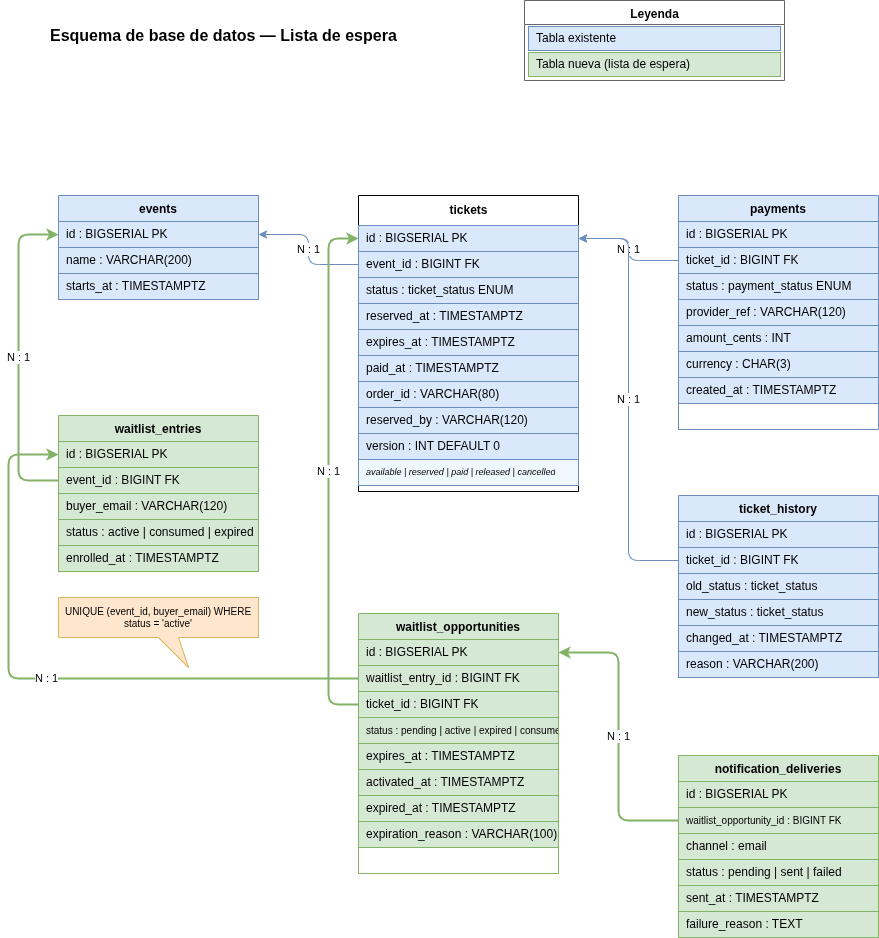

The diagram above was exported from draw.io. Its source (the exported page's mxGraphModel, read from the mxfile embedded in the PNG):
<mxGraphModel dx="605" dy="827" grid="1" gridSize="10" guides="1" tooltips="1" connect="1" arrows="1" fold="1" page="1" pageScale="1" pageWidth="1654" pageHeight="1169" math="0" shadow="0">
  <root>
    <mxCell id="0" />
    <mxCell id="1" parent="0" />
    <mxCell id="title" value="&lt;b style='font-size:16px'&gt;Esquema de base de datos — Lista de espera&lt;/b&gt;" style="text;html=1;align=left;verticalAlign=middle;resizable=0;points=[];" parent="1" vertex="1">
      <mxGeometry x="80" y="30" width="600" height="30" as="geometry" />
    </mxCell>
    <mxCell id="leg" value="" style="swimlane;startSize=24;fillColor=none;strokeColor=#666666;fontStyle=1;" parent="1" vertex="1">
      <mxGeometry x="556" y="10" width="260" height="80" as="geometry" />
    </mxCell>
    <mxCell id="leg_title" value="Leyenda" style="text;html=1;fontStyle=1;align=center;" parent="leg" vertex="1">
      <mxGeometry width="260" height="24" as="geometry" />
    </mxCell>
    <mxCell id="leg_ex" value="Tabla existente" style="text;strokeColor=#6c8ebf;fillColor=#dae8fc;align=left;verticalAlign=middle;spacingLeft=6;html=1;" parent="leg" vertex="1">
      <mxGeometry x="4" y="26" width="252" height="24" as="geometry" />
    </mxCell>
    <mxCell id="leg_new" value="Tabla nueva (lista de espera)" style="text;strokeColor=#82b366;fillColor=#d5e8d4;align=left;verticalAlign=middle;spacingLeft=6;html=1;" parent="leg" vertex="1">
      <mxGeometry x="4" y="52" width="252" height="24" as="geometry" />
    </mxCell>
    <mxCell id="ev" value="events" style="swimlane;fontStyle=1;align=center;startSize=26;fillColor=#dae8fc;strokeColor=#6c8ebf;" parent="1" vertex="1">
      <mxGeometry x="90" y="205" width="200" height="104" as="geometry" />
    </mxCell>
    <mxCell id="ev_id" value="id : BIGSERIAL PK" style="text;html=1;strokeColor=#6c8ebf;fillColor=#dae8fc;align=left;verticalAlign=middle;spacingLeft=6;overflow=hidden;rotatable=0;points=[[0,0.5],[1,0.5]];portConstraint=eastwest;" parent="ev" vertex="1">
      <mxGeometry y="26" width="200" height="26" as="geometry" />
    </mxCell>
    <mxCell id="ev_name" value="name : VARCHAR(200)" style="text;html=1;strokeColor=#6c8ebf;fillColor=#dae8fc;align=left;verticalAlign=middle;spacingLeft=6;overflow=hidden;rotatable=0;points=[[0,0.5],[1,0.5]];portConstraint=eastwest;" parent="ev" vertex="1">
      <mxGeometry y="52" width="200" height="26" as="geometry" />
    </mxCell>
    <mxCell id="ev_starts" value="starts_at : TIMESTAMPTZ" style="text;html=1;strokeColor=#6c8ebf;fillColor=#dae8fc;align=left;verticalAlign=middle;spacingLeft=6;overflow=hidden;rotatable=0;points=[[0,0.5],[1,0.5]];portConstraint=eastwest;" parent="ev" vertex="1">
      <mxGeometry y="78" width="200" height="26" as="geometry" />
    </mxCell>
    <mxCell id="tk" value="tickets" style="shape=table;startSize=30;container=1;collapsible=1;childLayout=tableLayout;fixedRows=1;rowLines=0;fontStyle=1;align=center;resizeLast=1;html=1;" parent="1" vertex="1">
      <mxGeometry x="390" y="205" width="220" height="296" as="geometry" />
    </mxCell>
    <mxCell id="tk_id" value="id : BIGSERIAL PK" style="text;html=1;strokeColor=#6c8ebf;fillColor=#dae8fc;align=left;verticalAlign=middle;spacingLeft=6;overflow=hidden;rotatable=0;points=[[0,0.5],[1,0.5]];portConstraint=eastwest;" parent="tk" vertex="1">
      <mxGeometry y="30" width="220" height="26" as="geometry" />
    </mxCell>
    <mxCell id="tk_ev" value="event_id : BIGINT FK" style="text;html=1;strokeColor=#6c8ebf;fillColor=#dae8fc;align=left;verticalAlign=middle;spacingLeft=6;overflow=hidden;rotatable=0;points=[[0,0.5],[1,0.5]];portConstraint=eastwest;" parent="tk" vertex="1">
      <mxGeometry y="56" width="220" height="26" as="geometry" />
    </mxCell>
    <mxCell id="tk_status" value="status : ticket_status ENUM" style="text;html=1;strokeColor=#6c8ebf;fillColor=#dae8fc;align=left;verticalAlign=middle;spacingLeft=6;overflow=hidden;rotatable=0;points=[[0,0.5],[1,0.5]];portConstraint=eastwest;" parent="tk" vertex="1">
      <mxGeometry y="82" width="220" height="26" as="geometry" />
    </mxCell>
    <mxCell id="tk_res_at" value="reserved_at : TIMESTAMPTZ" style="text;html=1;strokeColor=#6c8ebf;fillColor=#dae8fc;align=left;verticalAlign=middle;spacingLeft=6;overflow=hidden;rotatable=0;points=[[0,0.5],[1,0.5]];portConstraint=eastwest;" parent="tk" vertex="1">
      <mxGeometry y="108" width="220" height="26" as="geometry" />
    </mxCell>
    <mxCell id="tk_exp_at" value="expires_at : TIMESTAMPTZ" style="text;html=1;strokeColor=#6c8ebf;fillColor=#dae8fc;align=left;verticalAlign=middle;spacingLeft=6;overflow=hidden;rotatable=0;points=[[0,0.5],[1,0.5]];portConstraint=eastwest;" parent="tk" vertex="1">
      <mxGeometry y="134" width="220" height="26" as="geometry" />
    </mxCell>
    <mxCell id="tk_paid_at" value="paid_at : TIMESTAMPTZ" style="text;html=1;strokeColor=#6c8ebf;fillColor=#dae8fc;align=left;verticalAlign=middle;spacingLeft=6;overflow=hidden;rotatable=0;points=[[0,0.5],[1,0.5]];portConstraint=eastwest;" parent="tk" vertex="1">
      <mxGeometry y="160" width="220" height="26" as="geometry" />
    </mxCell>
    <mxCell id="tk_order" value="order_id : VARCHAR(80)" style="text;html=1;strokeColor=#6c8ebf;fillColor=#dae8fc;align=left;verticalAlign=middle;spacingLeft=6;overflow=hidden;rotatable=0;points=[[0,0.5],[1,0.5]];portConstraint=eastwest;" parent="tk" vertex="1">
      <mxGeometry y="186" width="220" height="26" as="geometry" />
    </mxCell>
    <mxCell id="tk_buyer" value="reserved_by : VARCHAR(120)" style="text;html=1;strokeColor=#6c8ebf;fillColor=#dae8fc;align=left;verticalAlign=middle;spacingLeft=6;overflow=hidden;rotatable=0;points=[[0,0.5],[1,0.5]];portConstraint=eastwest;" parent="tk" vertex="1">
      <mxGeometry y="212" width="220" height="26" as="geometry" />
    </mxCell>
    <mxCell id="tk_ver" value="version : INT DEFAULT 0" style="text;html=1;strokeColor=#6c8ebf;fillColor=#dae8fc;align=left;verticalAlign=middle;spacingLeft=6;overflow=hidden;rotatable=0;points=[[0,0.5],[1,0.5]];portConstraint=eastwest;" parent="tk" vertex="1">
      <mxGeometry y="238" width="220" height="26" as="geometry" />
    </mxCell>
    <mxCell id="tk_enum_note" value="available | reserved | paid | released | cancelled" style="text;html=1;strokeColor=#6c8ebf;fillColor=#eff7ff;align=left;verticalAlign=middle;spacingLeft=6;fontSize=9;fontStyle=2;overflow=hidden;rotatable=0;" parent="tk" vertex="1">
      <mxGeometry y="264" width="220" height="26" as="geometry" />
    </mxCell>
    <mxCell id="pm" value="payments" style="swimlane;fontStyle=1;align=center;startSize=26;fillColor=#dae8fc;strokeColor=#6c8ebf;" parent="1" vertex="1">
      <mxGeometry x="710" y="205" width="200" height="234" as="geometry" />
    </mxCell>
    <mxCell id="pm_id" value="id : BIGSERIAL PK" style="text;html=1;strokeColor=#6c8ebf;fillColor=#dae8fc;align=left;verticalAlign=middle;spacingLeft=6;overflow=hidden;rotatable=0;points=[[0,0.5],[1,0.5]];portConstraint=eastwest;" parent="pm" vertex="1">
      <mxGeometry y="26" width="200" height="26" as="geometry" />
    </mxCell>
    <mxCell id="pm_tk" value="ticket_id : BIGINT FK" style="text;html=1;strokeColor=#6c8ebf;fillColor=#dae8fc;align=left;verticalAlign=middle;spacingLeft=6;overflow=hidden;rotatable=0;points=[[0,0.5],[1,0.5]];portConstraint=eastwest;" parent="pm" vertex="1">
      <mxGeometry y="52" width="200" height="26" as="geometry" />
    </mxCell>
    <mxCell id="pm_status" value="status : payment_status ENUM" style="text;html=1;strokeColor=#6c8ebf;fillColor=#dae8fc;align=left;verticalAlign=middle;spacingLeft=6;overflow=hidden;rotatable=0;points=[[0,0.5],[1,0.5]];portConstraint=eastwest;" parent="pm" vertex="1">
      <mxGeometry y="78" width="200" height="26" as="geometry" />
    </mxCell>
    <mxCell id="pm_ref" value="provider_ref : VARCHAR(120)" style="text;html=1;strokeColor=#6c8ebf;fillColor=#dae8fc;align=left;verticalAlign=middle;spacingLeft=6;overflow=hidden;rotatable=0;points=[[0,0.5],[1,0.5]];portConstraint=eastwest;" parent="pm" vertex="1">
      <mxGeometry y="104" width="200" height="26" as="geometry" />
    </mxCell>
    <mxCell id="pm_amt" value="amount_cents : INT" style="text;html=1;strokeColor=#6c8ebf;fillColor=#dae8fc;align=left;verticalAlign=middle;spacingLeft=6;overflow=hidden;rotatable=0;points=[[0,0.5],[1,0.5]];portConstraint=eastwest;" parent="pm" vertex="1">
      <mxGeometry y="130" width="200" height="26" as="geometry" />
    </mxCell>
    <mxCell id="pm_cur" value="currency : CHAR(3)" style="text;html=1;strokeColor=#6c8ebf;fillColor=#dae8fc;align=left;verticalAlign=middle;spacingLeft=6;overflow=hidden;rotatable=0;points=[[0,0.5],[1,0.5]];portConstraint=eastwest;" parent="pm" vertex="1">
      <mxGeometry y="156" width="200" height="26" as="geometry" />
    </mxCell>
    <mxCell id="pm_cat" value="created_at : TIMESTAMPTZ" style="text;html=1;strokeColor=#6c8ebf;fillColor=#dae8fc;align=left;verticalAlign=middle;spacingLeft=6;overflow=hidden;rotatable=0;points=[[0,0.5],[1,0.5]];portConstraint=eastwest;" parent="pm" vertex="1">
      <mxGeometry y="182" width="200" height="26" as="geometry" />
    </mxCell>
    <mxCell id="th" value="ticket_history" style="swimlane;fontStyle=1;align=center;startSize=26;fillColor=#dae8fc;strokeColor=#6c8ebf;" parent="1" vertex="1">
      <mxGeometry x="710" y="505" width="200" height="182" as="geometry" />
    </mxCell>
    <mxCell id="th_id" value="id : BIGSERIAL PK" style="text;html=1;strokeColor=#6c8ebf;fillColor=#dae8fc;align=left;verticalAlign=middle;spacingLeft=6;overflow=hidden;rotatable=0;points=[[0,0.5],[1,0.5]];portConstraint=eastwest;" parent="th" vertex="1">
      <mxGeometry y="26" width="200" height="26" as="geometry" />
    </mxCell>
    <mxCell id="th_tk" value="ticket_id : BIGINT FK" style="text;html=1;strokeColor=#6c8ebf;fillColor=#dae8fc;align=left;verticalAlign=middle;spacingLeft=6;overflow=hidden;rotatable=0;points=[[0,0.5],[1,0.5]];portConstraint=eastwest;" parent="th" vertex="1">
      <mxGeometry y="52" width="200" height="26" as="geometry" />
    </mxCell>
    <mxCell id="th_old" value="old_status : ticket_status" style="text;html=1;strokeColor=#6c8ebf;fillColor=#dae8fc;align=left;verticalAlign=middle;spacingLeft=6;overflow=hidden;rotatable=0;points=[[0,0.5],[1,0.5]];portConstraint=eastwest;" parent="th" vertex="1">
      <mxGeometry y="78" width="200" height="26" as="geometry" />
    </mxCell>
    <mxCell id="th_new" value="new_status : ticket_status" style="text;html=1;strokeColor=#6c8ebf;fillColor=#dae8fc;align=left;verticalAlign=middle;spacingLeft=6;overflow=hidden;rotatable=0;points=[[0,0.5],[1,0.5]];portConstraint=eastwest;" parent="th" vertex="1">
      <mxGeometry y="104" width="200" height="26" as="geometry" />
    </mxCell>
    <mxCell id="th_at" value="changed_at : TIMESTAMPTZ" style="text;html=1;strokeColor=#6c8ebf;fillColor=#dae8fc;align=left;verticalAlign=middle;spacingLeft=6;overflow=hidden;rotatable=0;points=[[0,0.5],[1,0.5]];portConstraint=eastwest;" parent="th" vertex="1">
      <mxGeometry y="130" width="200" height="26" as="geometry" />
    </mxCell>
    <mxCell id="th_reason" value="reason : VARCHAR(200)" style="text;html=1;strokeColor=#6c8ebf;fillColor=#dae8fc;align=left;verticalAlign=middle;spacingLeft=6;overflow=hidden;rotatable=0;points=[[0,0.5],[1,0.5]];portConstraint=eastwest;" parent="th" vertex="1">
      <mxGeometry y="156" width="200" height="26" as="geometry" />
    </mxCell>
    <mxCell id="we" value="waitlist_entries" style="swimlane;fontStyle=1;align=center;startSize=26;fillColor=#d5e8d4;strokeColor=#82b366;" parent="1" vertex="1">
      <mxGeometry x="90" y="425" width="200" height="156" as="geometry" />
    </mxCell>
    <mxCell id="we_id" value="id : BIGSERIAL PK" style="text;html=1;strokeColor=#82b366;fillColor=#d5e8d4;align=left;verticalAlign=middle;spacingLeft=6;overflow=hidden;rotatable=0;points=[[0,0.5],[1,0.5]];portConstraint=eastwest;" parent="we" vertex="1">
      <mxGeometry y="26" width="200" height="26" as="geometry" />
    </mxCell>
    <mxCell id="we_ev" value="event_id : BIGINT FK" style="text;html=1;strokeColor=#82b366;fillColor=#d5e8d4;align=left;verticalAlign=middle;spacingLeft=6;overflow=hidden;rotatable=0;points=[[0,0.5],[1,0.5]];portConstraint=eastwest;" parent="we" vertex="1">
      <mxGeometry y="52" width="200" height="26" as="geometry" />
    </mxCell>
    <mxCell id="we_email" value="buyer_email : VARCHAR(120)" style="text;html=1;strokeColor=#82b366;fillColor=#d5e8d4;align=left;verticalAlign=middle;spacingLeft=6;overflow=hidden;rotatable=0;points=[[0,0.5],[1,0.5]];portConstraint=eastwest;" parent="we" vertex="1">
      <mxGeometry y="78" width="200" height="26" as="geometry" />
    </mxCell>
    <mxCell id="we_status" value="status : active | consumed | expired" style="text;html=1;strokeColor=#82b366;fillColor=#d5e8d4;align=left;verticalAlign=middle;spacingLeft=6;overflow=hidden;rotatable=0;points=[[0,0.5],[1,0.5]];portConstraint=eastwest;" parent="we" vertex="1">
      <mxGeometry y="104" width="200" height="26" as="geometry" />
    </mxCell>
    <mxCell id="we_cat" value="enrolled_at : TIMESTAMPTZ" style="text;html=1;strokeColor=#82b366;fillColor=#d5e8d4;align=left;verticalAlign=middle;spacingLeft=6;overflow=hidden;rotatable=0;points=[[0,0.5],[1,0.5]];portConstraint=eastwest;" parent="we" vertex="1">
      <mxGeometry y="130" width="200" height="26" as="geometry" />
    </mxCell>
    <mxCell id="wo" value="waitlist_opportunities" style="swimlane;fontStyle=1;align=center;startSize=26;fillColor=#d5e8d4;strokeColor=#82b366;" parent="1" vertex="1">
      <mxGeometry x="390" y="623" width="200" height="260" as="geometry" />
    </mxCell>
    <mxCell id="wo_id" value="id : BIGSERIAL PK" style="text;html=1;strokeColor=#82b366;fillColor=#d5e8d4;align=left;verticalAlign=middle;spacingLeft=6;overflow=hidden;rotatable=0;points=[[0,0.5],[1,0.5]];portConstraint=eastwest;" parent="wo" vertex="1">
      <mxGeometry y="26" width="200" height="26" as="geometry" />
    </mxCell>
    <mxCell id="wo_we" value="waitlist_entry_id : BIGINT FK" style="text;html=1;strokeColor=#82b366;fillColor=#d5e8d4;align=left;verticalAlign=middle;spacingLeft=6;overflow=hidden;rotatable=0;points=[[0,0.5],[1,0.5]];portConstraint=eastwest;" parent="wo" vertex="1">
      <mxGeometry y="52" width="200" height="26" as="geometry" />
    </mxCell>
    <mxCell id="wo_tk" value="ticket_id : BIGINT FK" style="text;html=1;strokeColor=#82b366;fillColor=#d5e8d4;align=left;verticalAlign=middle;spacingLeft=6;overflow=hidden;rotatable=0;points=[[0,0.5],[1,0.5]];portConstraint=eastwest;" parent="wo" vertex="1">
      <mxGeometry y="78" width="200" height="26" as="geometry" />
    </mxCell>
    <mxCell id="wo_status" value="status : pending | active | expired | consumed | failed" style="text;html=1;strokeColor=#82b366;fillColor=#d5e8d4;align=left;verticalAlign=middle;spacingLeft=6;overflow=hidden;rotatable=0;fontSize=10;points=[[0,0.5],[1,0.5]];portConstraint=eastwest;" parent="wo" vertex="1">
      <mxGeometry y="104" width="200" height="26" as="geometry" />
    </mxCell>
    <mxCell id="wo_exp" value="expires_at : TIMESTAMPTZ" style="text;html=1;strokeColor=#82b366;fillColor=#d5e8d4;align=left;verticalAlign=middle;spacingLeft=6;overflow=hidden;rotatable=0;points=[[0,0.5],[1,0.5]];portConstraint=eastwest;" parent="wo" vertex="1">
      <mxGeometry y="130" width="200" height="26" as="geometry" />
    </mxCell>
    <mxCell id="wo_cat" value="activated_at : TIMESTAMPTZ" style="text;html=1;strokeColor=#82b366;fillColor=#d5e8d4;align=left;verticalAlign=middle;spacingLeft=6;overflow=hidden;rotatable=0;points=[[0,0.5],[1,0.5]];portConstraint=eastwest;" parent="wo" vertex="1">
      <mxGeometry y="156" width="200" height="26" as="geometry" />
    </mxCell>
    <mxCell id="wo_exp_at" value="expired_at : TIMESTAMPTZ" style="text;html=1;strokeColor=#82b366;fillColor=#d5e8d4;align=left;verticalAlign=middle;spacingLeft=6;overflow=hidden;rotatable=0;points=[[0,0.5],[1,0.5]];portConstraint=eastwest;" parent="wo" vertex="1">
      <mxGeometry y="182" width="200" height="26" as="geometry" />
    </mxCell>
    <mxCell id="wo_reason" value="expiration_reason : VARCHAR(100)" style="text;html=1;strokeColor=#82b366;fillColor=#d5e8d4;align=left;verticalAlign=middle;spacingLeft=6;overflow=hidden;rotatable=0;points=[[0,0.5],[1,0.5]];portConstraint=eastwest;" parent="wo" vertex="1">
      <mxGeometry y="208" width="200" height="26" as="geometry" />
    </mxCell>
    <mxCell id="nd" value="notification_deliveries" style="swimlane;fontStyle=1;align=center;startSize=26;fillColor=#d5e8d4;strokeColor=#82b366;" parent="1" vertex="1">
      <mxGeometry x="710" y="765" width="200" height="182" as="geometry" />
    </mxCell>
    <mxCell id="nd_id" value="id : BIGSERIAL PK" style="text;html=1;strokeColor=#82b366;fillColor=#d5e8d4;align=left;verticalAlign=middle;spacingLeft=6;overflow=hidden;rotatable=0;points=[[0,0.5],[1,0.5]];portConstraint=eastwest;" parent="nd" vertex="1">
      <mxGeometry y="26" width="200" height="26" as="geometry" />
    </mxCell>
    <mxCell id="nd_wo" value="waitlist_opportunity_id : BIGINT FK" style="text;html=1;strokeColor=#82b366;fillColor=#d5e8d4;align=left;verticalAlign=middle;spacingLeft=6;overflow=hidden;rotatable=0;fontSize=10;points=[[0,0.5],[1,0.5]];portConstraint=eastwest;" parent="nd" vertex="1">
      <mxGeometry y="52" width="200" height="26" as="geometry" />
    </mxCell>
    <mxCell id="nd_channel" value="channel : email" style="text;html=1;strokeColor=#82b366;fillColor=#d5e8d4;align=left;verticalAlign=middle;spacingLeft=6;overflow=hidden;rotatable=0;points=[[0,0.5],[1,0.5]];portConstraint=eastwest;" parent="nd" vertex="1">
      <mxGeometry y="78" width="200" height="26" as="geometry" />
    </mxCell>
    <mxCell id="nd_status" value="status : pending | sent | failed" style="text;html=1;strokeColor=#82b366;fillColor=#d5e8d4;align=left;verticalAlign=middle;spacingLeft=6;overflow=hidden;rotatable=0;points=[[0,0.5],[1,0.5]];portConstraint=eastwest;" parent="nd" vertex="1">
      <mxGeometry y="104" width="200" height="26" as="geometry" />
    </mxCell>
    <mxCell id="nd_sent" value="sent_at : TIMESTAMPTZ" style="text;html=1;strokeColor=#82b366;fillColor=#d5e8d4;align=left;verticalAlign=middle;spacingLeft=6;overflow=hidden;rotatable=0;points=[[0,0.5],[1,0.5]];portConstraint=eastwest;" parent="nd" vertex="1">
      <mxGeometry y="130" width="200" height="26" as="geometry" />
    </mxCell>
    <mxCell id="nd_fail" value="failure_reason : TEXT" style="text;html=1;strokeColor=#82b366;fillColor=#d5e8d4;align=left;verticalAlign=middle;spacingLeft=6;overflow=hidden;rotatable=0;points=[[0,0.5],[1,0.5]];portConstraint=eastwest;" parent="nd" vertex="1">
      <mxGeometry y="156" width="200" height="26" as="geometry" />
    </mxCell>
    <mxCell id="fk1" value="N : 1" style="edgeStyle=orthogonalEdgeStyle;html=1;exitX=0;exitY=0.5;exitDx=0;exitDy=0;entryX=1;entryY=0.5;entryDx=0;entryDy=0;strokeColor=#6c8ebf;" parent="1" source="tk_ev" target="ev_id" edge="1">
      <mxGeometry relative="1" as="geometry" />
    </mxCell>
    <mxCell id="fk2" value="N : 1" style="edgeStyle=orthogonalEdgeStyle;html=1;exitX=0;exitY=0.5;exitDx=0;exitDy=0;entryX=1;entryY=0.5;entryDx=0;entryDy=0;strokeColor=#6c8ebf;" parent="1" source="pm_tk" target="tk_id" edge="1">
      <mxGeometry relative="1" as="geometry" />
    </mxCell>
    <mxCell id="fk3" value="N : 1" style="edgeStyle=orthogonalEdgeStyle;html=1;exitX=0;exitY=0.5;exitDx=0;exitDy=0;entryX=1;entryY=0.5;entryDx=0;entryDy=0;strokeColor=#6c8ebf;" parent="1" source="th_tk" target="tk_id" edge="1">
      <mxGeometry relative="1" as="geometry" />
    </mxCell>
    <mxCell id="fk4" value="N : 1" style="edgeStyle=orthogonalEdgeStyle;html=1;exitX=0;exitY=0.5;exitDx=0;exitDy=0;entryX=0;entryY=0.5;entryDx=0;entryDy=0;strokeColor=#82b366;dashed=0;strokeWidth=2;" parent="1" source="we_ev" target="ev_id" edge="1">
      <mxGeometry relative="1" as="geometry">
        <Array as="points">
          <mxPoint x="50" y="490" />
          <mxPoint x="50" y="244" />
        </Array>
      </mxGeometry>
    </mxCell>
    <mxCell id="fk5" value="N : 1" style="edgeStyle=orthogonalEdgeStyle;html=1;exitX=0;exitY=0.5;exitDx=0;exitDy=0;entryX=0;entryY=0.5;entryDx=0;entryDy=0;strokeColor=#82b366;strokeWidth=2;" parent="1" source="wo_we" target="we_id" edge="1">
      <mxGeometry relative="1" as="geometry">
        <Array as="points">
          <mxPoint x="40" y="688" />
          <mxPoint x="40" y="464" />
        </Array>
      </mxGeometry>
    </mxCell>
    <mxCell id="fk6" value="N : 1" style="edgeStyle=orthogonalEdgeStyle;html=1;entryX=0;entryY=0.5;entryDx=0;entryDy=0;strokeColor=#82b366;strokeWidth=2;exitX=0;exitY=0.5;exitDx=0;exitDy=0;" parent="1" source="wo_tk" target="tk_id" edge="1">
      <mxGeometry relative="1" as="geometry">
        <Array as="points">
          <mxPoint x="360" y="714" />
          <mxPoint x="360" y="248" />
        </Array>
        <mxPoint x="610" y="675" as="sourcePoint" />
      </mxGeometry>
    </mxCell>
    <mxCell id="fk7" value="N : 1" style="edgeStyle=orthogonalEdgeStyle;html=1;exitX=0;exitY=0.5;exitDx=0;exitDy=0;entryX=1;entryY=0.5;entryDx=0;entryDy=0;strokeColor=#82b366;strokeWidth=2;" parent="1" source="nd_wo" target="wo_id" edge="1">
      <mxGeometry relative="1" as="geometry" />
    </mxCell>
    <mxCell id="uc_note" value="UNIQUE (event_id, buyer_email) WHERE status = 'active'" style="shape=callout;whiteSpace=wrap;html=1;fillColor=#ffe6cc;strokeColor=#d6b656;fontSize=10;align=center;position2=0.65;" parent="1" vertex="1">
      <mxGeometry x="90" y="607" width="200" height="70" as="geometry" />
    </mxCell>
  </root>
</mxGraphModel>